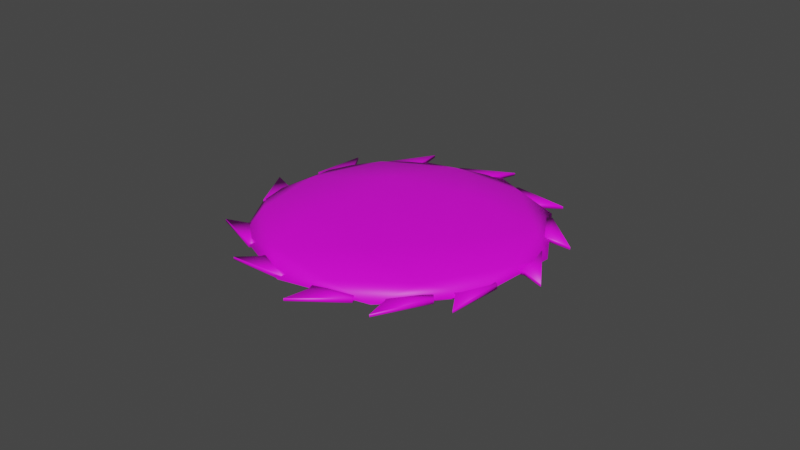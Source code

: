 # Source: Saw.blend  (saved by Blender 3.5.10; exported with 4.5.12 LTS)
import bpy
from mathutils import Matrix  # noqa: F401  (used for matrix-valued properties, if any)

bpy.ops.wm.read_factory_settings(use_empty=True)
scene = bpy.context.scene
scene.name = 'Scene'

# ---- collections
col_collection = bpy.data.collections.new('Collection'); scene.collection.children.link(col_collection)

# ---- images (referenced by path relative to the original .blend; pixels are not part of the script)
import os
ASSET_DIR = os.environ.get("B2B_ASSET_DIR", "")  # directory of the original .blend (textures are referenced by path, not embedded)
HERE = os.path.dirname(os.path.abspath(__file__))  # packed textures are extracted next to this script under _unpacked/

def load_image(name, relpath, width, height, colorspace="sRGB"):
    """Load a texture the original file referenced (path relative to the .blend, or extracted next to this script)."""
    p = next((c for c in (os.path.join(HERE, relpath), os.path.join(ASSET_DIR, relpath)) if relpath and os.path.exists(c)), "")
    if p:
        img = bpy.data.images.load(p, check_existing=True)
        img.name = name
    else:  # same state as the original file: an image datablock whose file is absent (Cycles renders it pink)
        img = bpy.data.images.new(name, width, height)
        img.source = "FILE"
        img.filepath = "//" + (relpath or name)
    img.colorspace_settings.name = colorspace
    return img
img_dungeons_2_texture_01_a_png = load_image('Dungeons_2_Texture_01_A.png', 'Dungeons_2_Texture_01_A.png', 1024, 1024, 'sRGB')

# ---- materials (node trees are filled in below, after node groups)
mat_material_007 = bpy.data.materials.new('Material.007')
mat_material_007.use_transparent_shadow = False

# ---- material node trees
mat_material_007.use_nodes = True; mat_material_007.node_tree.nodes.clear()
_N = mat_material_007.node_tree.nodes; _L = mat_material_007.node_tree.links
n0 = _N.new('ShaderNodeBsdfPrincipled'); n0.name = 'Principled BSDF'; n0.location = (10, 300)
n0.distribution = 'GGX'
n0.subsurface_method = 'RANDOM_WALK_SKIN'
n0.inputs[3].default_value = 1.45
n0.inputs[27].default_value = (0.0, 0.0, 0.0, 1.0)
n0.inputs[28].default_value = 1.0
n1 = _N.new('ShaderNodeOutputMaterial'); n1.name = 'Material Output'; n1.location = (300, 300)
n2 = _N.new('ShaderNodeTexImage'); n2.name = 'Image Texture'; n2.location = (-311, 108)
n2.image = img_dungeons_2_texture_01_a_png
_L.new(n0.outputs[0], n1.inputs[0])
_L.new(n2.outputs[0], n0.inputs[0])
n1.is_active_output = True

# ---- world
world_world = bpy.data.worlds.new('World'); scene.world = world_world
world_world.use_nodes = True; world_world.node_tree.nodes.clear()
_N = world_world.node_tree.nodes; _L = world_world.node_tree.links
n0 = _N.new('ShaderNodeOutputWorld'); n0.name = 'World Output'; n0.location = (300, 300)
n1 = _N.new('ShaderNodeBackground'); n1.name = 'Background'; n1.location = (10, 300)
n1.inputs[0].default_value = (0.05088, 0.05088, 0.05088, 1.0)
_L.new(n1.outputs[0], n0.inputs[0])
n0.is_active_output = True
world_world.color = (0.05088, 0.05088, 0.05088)
world_world.use_sun_shadow = False
world_world.sun_shadow_jitter_overblur = 0.0

# ---- meshes
me_cube_018 = bpy.data.meshes.new('Cube.018')
me_cube_018.from_pydata([(-1.0, -1.0, -1.0), (-1.0, -1.0, 1.0), (-1.0, 1.0, -1.0), (-1.0, 1.0, 1.0), (1.0, -1.0, -1.0), (1.0, -1.0, 1.0), (1.0, 1.0, -1.0), (1.0, 1.0, 1.0), (-35.63, 16.02, -0.7069), (-37.27, 17.02, -0.7074), (-29.8, 25.81, -0.7151), (-31.44, 26.81, -0.7155), (-35.63, 16.03, 0.7151), (-37.27, 17.02, 0.7147), (-29.8, 25.81, 0.707), (-31.43, 26.81, 0.7066), (-37.27, 17.02, 0.7147), (-31.43, 26.81, 0.7066), (-34.44, 33.0, 0.3664), (-34.44, 33.0, -0.3786), (-34.45, 32.99, -0.3785), (-34.45, 32.99, 0.3665), (-5.712, 38.27, -0.7069), (-5.682, 40.19, -0.7074), (5.681, 38.2, -0.7151), (5.711, 40.12, -0.7155), (-5.711, 38.27, 0.7151), (-5.681, 40.19, 0.7147), (5.682, 38.2, 0.707), (5.712, 40.12, 0.7066), (-5.681, 40.19, 0.7147), (5.712, 40.12, 0.7066), (9.521, 45.85, 0.3664), (9.52, 45.85, -0.3786), (9.51, 45.86, -0.3785), (9.511, 45.86, 0.3665), (17.84, 33.91, -0.7069), (19.09, 35.37, -0.7074), (26.57, 26.59, -0.7151), (27.82, 28.05, -0.7155), (17.85, 33.91, 0.7151), (19.09, 35.37, 0.7147), (26.57, 26.59, 0.707), (27.82, 28.05, 0.7066), (19.09, 35.37, 0.7147), (27.82, 28.05, 0.7066), (34.41, 30.03, 0.3664), (34.41, 30.03, -0.3786), (34.4, 30.04, -0.3785), (34.4, 30.04, 0.3665), (33.39, 18.23, -0.7069), (35.24, 18.75, -0.7074), (36.57, 7.289, -0.7151), (38.42, 7.807, -0.7155), (33.39, 18.23, 0.7151), (35.24, 18.75, 0.7147), (36.57, 7.289, 0.707), (38.42, 7.806, 0.7066), (35.24, 18.75, 0.7147), (38.42, 7.806, 0.7066), (45.0, 5.79, 0.3664), (45.0, 5.79, -0.3786), (45.0, 5.801, -0.3785), (45.0, 5.8, 0.3665), (37.87, -1.199, -0.7069), (39.76, -1.51, -0.7074), (36.12, -12.46, -0.7151), (38.01, -12.77, -0.7155), (37.87, -1.2, 0.7151), (39.76, -1.511, 0.7147), (36.12, -12.46, 0.707), (38.01, -12.77, 0.7066), (39.76, -1.511, 0.7147), (38.01, -12.77, 0.7066), (43.12, -17.38, 0.3664), (43.12, -17.38, -0.3786), (43.13, -17.37, -0.3785), (43.13, -17.37, 0.3665), (15.91, -34.71, -0.7069), (16.35, -36.57, -0.7074), (4.856, -37.48, -0.7151), (5.305, -39.35, -0.7155), (15.9, -34.71, 0.7151), (16.35, -36.57, 0.7147), (4.855, -37.48, 0.707), (5.304, -39.35, 0.7066), (16.35, -36.57, 0.7147), (5.304, -39.35, 0.7066), (3.046, -45.85, 0.3664), (3.047, -45.85, -0.3786), (3.057, -45.85, -0.3785), (3.057, -45.85, 0.3665), (30.55, -21.62, -0.7069), (32.02, -22.86, -0.7074), (23.29, -30.4, -0.7151), (24.76, -31.63, -0.7155), (30.55, -21.62, 0.7151), (32.02, -22.86, 0.7147), (23.29, -30.4, 0.707), (24.76, -31.64, 0.7066), (32.02, -22.86, 0.7147), (24.76, -31.64, 0.7066), (26.78, -38.21, 0.3664), (26.78, -38.21, -0.3786), (26.79, -38.2, -0.3785), (26.79, -38.21, 0.3665), (-20.46, -31.75, -0.7069), (-21.64, -33.27, -0.7074), (-29.56, -24.88, -0.7151), (-30.73, -26.4, -0.7155), (-20.47, -31.75, 0.7151), (-21.64, -33.27, 0.7147), (-29.56, -24.88, 0.707), (-30.73, -26.4, 0.7066), (-21.64, -33.27, 0.7147), (-30.73, -26.4, 0.7066), (-37.21, -28.72, 0.3664), (-37.21, -28.72, -0.3786), (-37.2, -28.73, -0.3785), (-37.2, -28.73, 0.3665), (-34.19, -17.7, -0.7069), (-36.03, -18.23, -0.7074), (-37.45, -6.78, -0.7151), (-39.29, -7.311, -0.7155), (-34.19, -17.69, 0.7151), (-36.03, -18.23, 0.7147), (-37.45, -6.779, 0.707), (-39.29, -7.31, 0.7066), (-36.03, -18.23, 0.7147), (-39.29, -7.31, 0.7066), (-45.89, -5.343, 0.3664), (-45.89, -5.343, -0.3786), (-45.89, -5.354, -0.3785), (-45.89, -5.354, 0.3665), (-3.163, -39.15, -0.7069), (-3.847, -40.94, -0.7074), (-13.85, -35.19, -0.7151), (-14.53, -36.98, -0.7155), (-3.164, -39.15, 0.7151), (-3.848, -40.94, 0.7147), (-13.85, -35.19, 0.707), (-14.53, -36.98, 0.7066), (-3.848, -40.94, 0.7147), (-14.53, -36.98, 0.7066), (-20.07, -41.07, 0.3664), (-20.07, -41.07, -0.3786), (-20.06, -41.07, -0.3785), (-20.06, -41.07, 0.3665), (-38.78, -2.182, -0.593), (-40.68, -1.919, -0.5859), (-37.32, 9.115, -0.8234), (-39.22, 9.379, -0.8162), (-38.77, -2.154, 0.8288), (-40.67, -1.891, 0.8359), (-37.31, 9.143, 0.5984), (-39.21, 9.406, 0.6055), (-40.67, -1.891, 0.8359), (-39.21, 9.406, 0.6055), (-44.44, 13.88, 0.2155), (-44.44, 13.86, -0.5294), (-44.45, 13.85, -0.5291), (-44.44, 13.87, 0.2158), (-23.16, 31.2, -0.7069), (-23.89, 32.97, -0.7074), (-12.66, 35.63, -0.7151), (-13.39, 37.4, -0.7155), (-23.16, 31.2, 0.7151), (-23.89, 32.97, 0.7147), (-12.66, 35.63, 0.707), (-13.39, 37.4, 0.7066), (-23.89, 32.97, 0.7147), (-13.39, 37.4, 0.7066), (-12.15, 44.17, 0.3664), (-12.15, 44.17, -0.3786), (-12.16, 44.17, -0.3785), (-12.16, 44.17, 0.3665), (-9.918e-05, -0.0001354, -4.34), (30.29, -22.01, -1.941), (-11.57, -35.61, -1.941), (-37.45, 2.48e-05, -1.941), (-11.57, 35.61, -1.941), (30.29, 22.01, -1.941), (11.57, -35.61, 1.941), (-30.29, -22.01, 1.941), (-30.29, 22.01, 1.941), (11.57, 35.61, 1.941), (37.45, -0.0002975, 1.941), (-9.537e-05, -0.0001373, 4.34), (-6.802, -20.93, -3.692), (17.81, -12.94, -3.692), (11.01, -33.87, -2.282), (35.61, -0.0002937, -2.282), (17.81, 12.94, -3.692), (-22.01, -4.196e-05, -3.692), (-28.81, -20.93, -2.282), (-6.801, 20.93, -3.692), (-28.81, 20.93, -2.282), (11.01, 33.87, -2.282), (39.82, -12.94, 2.794e-07), (39.82, 12.94, 2.589e-07), (-0.0002823, -41.87, 1.891e-07), (24.61, -33.87, 2.533e-07), (-39.82, -12.94, 5.763e-08), (-24.61, -33.87, 1.141e-07), (-24.61, 33.87, 6.149e-08), (-39.82, 12.94, 3.699e-08), (24.61, 33.87, 1.988e-07), (8.774e-05, 41.87, 1.222e-07), (28.81, -20.93, 2.282), (-11.01, -33.87, 2.282), (-35.61, 1.907e-05, 2.282), (-11.01, 33.87, 2.282), (28.81, 20.93, 2.282), (6.801, -20.93, 3.692), (22.01, -0.0002327, 3.692), (-17.81, -12.94, 3.692), (-17.81, 12.94, 3.692), (6.801, 20.93, 3.692)], [(17, 16), (31, 30), (45, 44), (59, 58), (73, 72), (87, 86), (101, 100), (115, 114), (129, 128), (143, 142), (157, 156), (171, 170)], [(0, 1, 3, 2), (2, 3, 7, 6), (6, 7, 5, 4), (4, 5, 1, 0), (2, 6, 4, 0), (7, 3, 1, 5), (8, 9, 11, 10), (10, 11, 15, 14), (14, 15, 13, 12), (12, 13, 9, 8), (10, 14, 12, 8), (18, 19, 20, 21), (15, 11, 19, 18), (11, 9, 20, 19), (9, 13, 21, 20), (13, 15, 18, 21), (22, 23, 25, 24), (24, 25, 29, 28), (28, 29, 27, 26), (26, 27, 23, 22), (24, 28, 26, 22), (32, 33, 34, 35), (29, 25, 33, 32), (25, 23, 34, 33), (23, 27, 35, 34), (27, 29, 32, 35), (36, 37, 39, 38), (38, 39, 43, 42), (42, 43, 41, 40), (40, 41, 37, 36), (38, 42, 40, 36), (46, 47, 48, 49), (43, 39, 47, 46), (39, 37, 48, 47), (37, 41, 49, 48), (41, 43, 46, 49), (50, 51, 53, 52), (52, 53, 57, 56), (56, 57, 55, 54), (54, 55, 51, 50), (52, 56, 54, 50), (60, 61, 62, 63), (57, 53, 61, 60), (53, 51, 62, 61), (51, 55, 63, 62), (55, 57, 60, 63), (64, 65, 67, 66), (66, 67, 71, 70), (70, 71, 69, 68), (68, 69, 65, 64), (66, 70, 68, 64), (74, 75, 76, 77), (71, 67, 75, 74), (67, 65, 76, 75), (65, 69, 77, 76), (69, 71, 74, 77), (78, 79, 81, 80), (80, 81, 85, 84), (84, 85, 83, 82), (82, 83, 79, 78), (80, 84, 82, 78), (88, 89, 90, 91), (85, 81, 89, 88), (81, 79, 90, 89), (79, 83, 91, 90), (83, 85, 88, 91), (92, 93, 95, 94), (94, 95, 99, 98), (98, 99, 97, 96), (96, 97, 93, 92), (94, 98, 96, 92), (102, 103, 104, 105), (99, 95, 103, 102), (95, 93, 104, 103), (93, 97, 105, 104), (97, 99, 102, 105), (106, 107, 109, 108), (108, 109, 113, 112), (112, 113, 111, 110), (110, 111, 107, 106), (108, 112, 110, 106), (116, 117, 118, 119), (113, 109, 117, 116), (109, 107, 118, 117), (107, 111, 119, 118), (111, 113, 116, 119), (120, 121, 123, 122), (122, 123, 127, 126), (126, 127, 125, 124), (124, 125, 121, 120), (122, 126, 124, 120), (130, 131, 132, 133), (127, 123, 131, 130), (123, 121, 132, 131), (121, 125, 133, 132), (125, 127, 130, 133), (134, 135, 137, 136), (136, 137, 141, 140), (140, 141, 139, 138), (138, 139, 135, 134), (136, 140, 138, 134), (144, 145, 146, 147), (141, 137, 145, 144), (137, 135, 146, 145), (135, 139, 147, 146), (139, 141, 144, 147), (148, 149, 151, 150), (150, 151, 155, 154), (154, 155, 153, 152), (152, 153, 149, 148), (150, 154, 152, 148), (158, 159, 160, 161), (155, 151, 159, 158), (151, 149, 160, 159), (149, 153, 161, 160), (153, 155, 158, 161), (162, 163, 165, 164), (164, 165, 169, 168), (168, 169, 167, 166), (166, 167, 163, 162), (164, 168, 166, 162), (172, 173, 174, 175), (169, 165, 173, 172), (165, 163, 174, 173), (163, 167, 175, 174), (167, 169, 172, 175), (176, 189, 188), (177, 189, 191), (176, 188, 193), (176, 193, 195), (176, 195, 192), (177, 191, 198), (178, 190, 200), (179, 194, 202), (180, 196, 204), (181, 197, 206), (177, 198, 201), (178, 200, 203), (179, 202, 205), (180, 204, 207), (181, 206, 199), (182, 208, 213), (183, 209, 215), (184, 210, 216), (185, 211, 217), (186, 212, 214), (214, 217, 187), (214, 212, 217), (212, 185, 217), (217, 216, 187), (217, 211, 216), (211, 184, 216), (216, 215, 187), (216, 210, 215), (210, 183, 215), (215, 213, 187), (215, 209, 213), (209, 182, 213), (213, 214, 187), (213, 208, 214), (208, 186, 214), (199, 212, 186), (199, 206, 212), (206, 185, 212), (207, 211, 185), (207, 204, 211), (204, 184, 211), (205, 210, 184), (205, 202, 210), (202, 183, 210), (203, 209, 183), (203, 200, 209), (200, 182, 209), (201, 208, 182), (201, 198, 208), (198, 186, 208), (206, 207, 185), (206, 197, 207), (197, 180, 207), (204, 205, 184), (204, 196, 205), (196, 179, 205), (202, 203, 183), (202, 194, 203), (194, 178, 203), (200, 201, 182), (200, 190, 201), (190, 177, 201), (198, 199, 186), (198, 191, 199), (191, 181, 199), (192, 197, 181), (192, 195, 197), (195, 180, 197), (195, 196, 180), (195, 193, 196), (193, 179, 196), (193, 194, 179), (193, 188, 194), (188, 178, 194), (191, 192, 181), (191, 189, 192), (189, 176, 192), (188, 190, 178), (188, 189, 190), (189, 177, 190)])
me_cube_018.polygons.foreach_set('use_smooth', [True] * 206)
_uv = me_cube_018.uv_layers.new(name='UVMap')
_uv.uv.foreach_set('vector', [0.1379, 0.01425, 0.1379, 0.01418, 0.1379, 0.01418, 0.1379, 0.01425, 0.1378, 0.01418, 0.1378, 0.01425, 0.1377, 0.01425, 0.1377, 0.01418, 0.1382, 0.01418, 0.1382, 0.01425, 0.1382, 0.01425, 0.1382, 0.01418, 0.1374, 0.01425, 0.1374, 0.01418, 0.1375, 0.01418, 0.1375, 0.01425, 0.1377, 0.01425, 0.1376, 0.01425, 0.1376, 0.01418, 0.1377, 0.01418, 0.1416, 0.01338, 0.1416, 0.01338, 0.1416, 0.01331, 0.1416, 0.01331, 0.1389, 0.01283, 0.1389, 0.01286, 0.1388, 0.01323, 0.1387, 0.01321, 0.1409, 0.01443, 0.1409, 0.01437, 0.1409, 0.01437, 0.1409, 0.01443, 0.139, 0.01305, 0.1391, 0.01303, 0.1392, 0.0134, 0.1392, 0.01343, 0.1408, 0.01351, 0.1408, 0.01356, 0.1407, 0.01356, 0.1407, 0.01351, 0.1402, 0.01415, 0.1402, 0.01415, 0.1402, 0.0144, 0.1402, 0.0144, 0.1389, 0.01435, 0.1389, 0.01432, 0.1389, 0.01432, 0.1389, 0.01435, 0.1409, 0.01437, 0.1409, 0.01437, 0.1409, 0.01413, 0.1409, 0.01413, 0.1388, 0.01323, 0.1389, 0.01286, 0.1389, 0.01343, 0.1389, 0.01343, 0.1407, 0.01356, 0.1408, 0.01356, 0.1408, 0.01405, 0.1407, 0.01405, 0.1392, 0.0134, 0.1391, 0.01303, 0.1392, 0.01283, 0.1392, 0.01283, 0.138, 0.01351, 0.1381, 0.01353, 0.1379, 0.0139, 0.1379, 0.01388, 0.1417, 0.01337, 0.1417, 0.01331, 0.1418, 0.01331, 0.1418, 0.01337, 0.1396, 0.01305, 0.1396, 0.01303, 0.1398, 0.0134, 0.1397, 0.01343, 0.1389, 0.01418, 0.1389, 0.01424, 0.1389, 0.01424, 0.1389, 0.01418, 0.1416, 0.01283, 0.1416, 0.01283, 0.1416, 0.01323, 0.1416, 0.01323, 0.1384, 0.01435, 0.1384, 0.01433, 0.1384, 0.01433, 0.1384, 0.01435, 0.1398, 0.01434, 0.1397, 0.01434, 0.1397, 0.01418, 0.1398, 0.01418, 0.1379, 0.0139, 0.1381, 0.01353, 0.1381, 0.0141, 0.1381, 0.0141, 0.1411, 0.01404, 0.141, 0.01404, 0.141, 0.01351, 0.141, 0.01351, 0.1398, 0.0134, 0.1396, 0.01303, 0.1398, 0.01283, 0.1398, 0.01283, 0.1389, 0.01351, 0.1389, 0.01353, 0.1388, 0.0139, 0.1387, 0.01388, 0.1406, 0.01443, 0.1406, 0.01438, 0.1406, 0.01438, 0.1406, 0.01443, 0.1404, 0.01305, 0.1405, 0.01303, 0.1406, 0.0134, 0.1406, 0.01343, 0.1386, 0.01418, 0.1386, 0.01424, 0.1386, 0.01424, 0.1386, 0.01418, 0.1418, 0.01397, 0.1418, 0.01397, 0.1418, 0.01432, 0.1418, 0.01432, 0.1414, 0.01351, 0.1414, 0.01351, 0.1414, 0.01351, 0.1414, 0.01351, 0.1406, 0.01438, 0.1406, 0.01438, 0.1406, 0.01414, 0.1406, 0.01414, 0.1388, 0.0139, 0.1389, 0.01353, 0.1389, 0.0141, 0.1389, 0.0141, 0.1414, 0.01391, 0.1414, 0.01391, 0.1414, 0.01351, 0.1414, 0.01351, 0.1406, 0.0134, 0.1405, 0.01303, 0.1406, 0.01283, 0.1406, 0.01283, 0.1374, 0.01351, 0.1375, 0.01353, 0.1374, 0.0139, 0.1373, 0.01388, 0.1403, 0.01443, 0.1403, 0.01436, 0.1403, 0.01436, 0.1403, 0.01443, 0.1376, 0.01373, 0.1377, 0.0137, 0.1378, 0.01407, 0.1377, 0.0141, 0.1395, 0.01418, 0.1395, 0.01424, 0.1394, 0.01424, 0.1394, 0.01418, 0.1415, 0.01351, 0.1416, 0.01351, 0.1416, 0.0139, 0.1415, 0.0139, 0.1403, 0.01351, 0.1403, 0.01351, 0.1403, 0.01351, 0.1403, 0.01351, 0.1403, 0.01436, 0.1403, 0.01436, 0.1403, 0.01414, 0.1403, 0.01414, 0.1374, 0.0139, 0.1375, 0.01353, 0.1375, 0.0141, 0.1375, 0.0141, 0.1403, 0.01406, 0.1403, 0.01406, 0.1403, 0.01351, 0.1403, 0.01351, 0.1378, 0.01407, 0.1377, 0.0137, 0.1378, 0.01351, 0.1378, 0.01351, 0.1403, 0.01283, 0.1404, 0.01286, 0.1402, 0.01323, 0.1402, 0.01321, 0.1391, 0.01424, 0.1391, 0.01418, 0.1392, 0.01418, 0.1392, 0.01424, 0.1384, 0.01373, 0.1385, 0.0137, 0.1387, 0.01407, 0.1386, 0.0141, 0.1393, 0.01437, 0.1393, 0.01437, 0.1393, 0.01432, 0.1393, 0.01432, 0.1414, 0.01399, 0.1414, 0.01399, 0.1414, 0.01434, 0.1414, 0.01434, 0.1383, 0.01435, 0.1383, 0.01433, 0.1383, 0.01433, 0.1383, 0.01435, 0.1399, 0.01437, 0.1399, 0.01437, 0.1399, 0.01415, 0.1399, 0.01415, 0.1402, 0.01323, 0.1404, 0.01286, 0.1404, 0.01343, 0.1404, 0.01343, 0.1406, 0.01406, 0.1406, 0.01406, 0.1406, 0.01351, 0.1406, 0.01351, 0.1387, 0.01407, 0.1385, 0.0137, 0.1387, 0.01351, 0.1387, 0.01351, 0.1383, 0.01283, 0.1384, 0.01286, 0.1382, 0.01323, 0.1382, 0.01321, 0.1383, 0.01425, 0.1383, 0.01418, 0.1384, 0.01418, 0.1384, 0.01425, 0.1382, 0.01373, 0.1382, 0.0137, 0.1384, 0.01407, 0.1383, 0.0141, 0.1391, 0.01418, 0.1391, 0.01424, 0.139, 0.01424, 0.139, 0.01418, 0.1417, 0.01398, 0.1417, 0.01398, 0.1417, 0.01434, 0.1417, 0.01434, 0.1411, 0.01351, 0.1412, 0.01351, 0.1412, 0.01351, 0.1411, 0.01351, 0.1396, 0.01438, 0.1396, 0.01438, 0.1396, 0.01418, 0.1396, 0.01418, 0.1382, 0.01323, 0.1384, 0.01286, 0.1384, 0.01343, 0.1384, 0.01343, 0.1412, 0.01401, 0.1411, 0.01401, 0.1411, 0.01351, 0.1412, 0.01351, 0.1384, 0.01407, 0.1382, 0.0137, 0.1384, 0.01351, 0.1384, 0.01351, 0.1386, 0.01283, 0.1387, 0.01286, 0.1385, 0.01323, 0.1384, 0.01321, 0.141, 0.01442, 0.141, 0.01436, 0.1411, 0.01436, 0.1411, 0.01442, 0.139, 0.01373, 0.1391, 0.0137, 0.1392, 0.01407, 0.1392, 0.0141, 0.1413, 0.01397, 0.1413, 0.01391, 0.1413, 0.01391, 0.1413, 0.01397, 0.1417, 0.01283, 0.1418, 0.01283, 0.1418, 0.01323, 0.1417, 0.01323, 0.139, 0.01435, 0.139, 0.01432, 0.139, 0.01432, 0.139, 0.01435, 0.1411, 0.01436, 0.141, 0.01436, 0.141, 0.01412, 0.141, 0.01412, 0.1385, 0.01323, 0.1387, 0.01286, 0.1387, 0.01343, 0.1387, 0.01343, 0.1413, 0.01391, 0.1413, 0.01391, 0.1413, 0.01351, 0.1413, 0.01351, 0.1392, 0.01407, 0.1391, 0.0137, 0.1392, 0.01351, 0.1392, 0.01351, 0.1374, 0.01283, 0.1375, 0.01286, 0.1374, 0.01323, 0.1373, 0.01321, 0.1408, 0.01413, 0.1408, 0.01419, 0.1407, 0.01419, 0.1407, 0.01413, 0.141, 0.01305, 0.1411, 0.01303, 0.1412, 0.0134, 0.1411, 0.01343, 0.1399, 0.01351, 0.1399, 0.01355, 0.1399, 0.01355, 0.1399, 0.01351, 0.1415, 0.01398, 0.1416, 0.01398, 0.1416, 0.01434, 0.1415, 0.01434, 0.1391, 0.01435, 0.1391, 0.01432, 0.1391, 0.01432, 0.1391, 0.01435, 0.1407, 0.01419, 0.1408, 0.01419, 0.1408, 0.01442, 0.1407, 0.01442, 0.1374, 0.01323, 0.1375, 0.01286, 0.1375, 0.01343, 0.1375, 0.01343, 0.1399, 0.01355, 0.1399, 0.01355, 0.1399, 0.01407, 0.1399, 0.01407, 0.1412, 0.0134, 0.1411, 0.01303, 0.1412, 0.01283, 0.1412, 0.01283, 0.138, 0.01283, 0.1381, 0.01286, 0.1379, 0.01323, 0.1379, 0.01321, 0.1393, 0.01418, 0.1393, 0.01424, 0.1393, 0.01424, 0.1393, 0.01418, 0.1399, 0.01305, 0.1399, 0.01303, 0.1401, 0.0134, 0.14, 0.01343, 0.1385, 0.01418, 0.1385, 0.01425, 0.1384, 0.01425, 0.1384, 0.01418, 0.1417, 0.01351, 0.1417, 0.01351, 0.1417, 0.0139, 0.1417, 0.0139, 0.1409, 0.01351, 0.1409, 0.01351, 0.1409, 0.01351, 0.1409, 0.01351, 0.1374, 0.01434, 0.1373, 0.01434, 0.1373, 0.01418, 0.1373, 0.01418, 0.1379, 0.01323, 0.1381, 0.01286, 0.1381, 0.01343, 0.1381, 0.01343, 0.1409, 0.01405, 0.1409, 0.01405, 0.1409, 0.01351, 0.1409, 0.01351, 0.1401, 0.0134, 0.1399, 0.01303, 0.1401, 0.01283, 0.1401, 0.01283, 0.1377, 0.01283, 0.1378, 0.01286, 0.1377, 0.01323, 0.1376, 0.01321, 0.1411, 0.01439, 0.1411, 0.01433, 0.1412, 0.01433, 0.1412, 0.01439, 0.1413, 0.01305, 0.1414, 0.01303, 0.1415, 0.0134, 0.1414, 0.01343, 0.1418, 0.01288, 0.1418, 0.01283, 0.1419, 0.01283, 0.1419, 0.01288, 0.1419, 0.01317, 0.1418, 0.01317, 0.1418, 0.01288, 0.1419, 0.01288, 0.1386, 0.01435, 0.1386, 0.01433, 0.1386, 0.01433, 0.1386, 0.01435, 0.1412, 0.01433, 0.1411, 0.01433, 0.1411, 0.01409, 0.1412, 0.01409, 0.1377, 0.01323, 0.1378, 0.01286, 0.1378, 0.01343, 0.1378, 0.01343, 0.1404, 0.01351, 0.1405, 0.01351, 0.1405, 0.01407, 0.1404, 0.01407, 0.1415, 0.0134, 0.1414, 0.01303, 0.1415, 0.01283, 0.1415, 0.01283, 0.1394, 0.01351, 0.1395, 0.01353, 0.1394, 0.0139, 0.1393, 0.01388, 0.1394, 0.01432, 0.1395, 0.01432, 0.1395, 0.01437, 0.1394, 0.01437, 0.1396, 0.01373, 0.1396, 0.0137, 0.1398, 0.01407, 0.1397, 0.0141, 0.1388, 0.01418, 0.1388, 0.01424, 0.1387, 0.01424, 0.1387, 0.01418, 0.1413, 0.01405, 0.1413, 0.01405, 0.1413, 0.01439, 0.1413, 0.01439, 0.1387, 0.01435, 0.1387, 0.01432, 0.1387, 0.01432, 0.1387, 0.01435, 0.14, 0.01437, 0.14, 0.01437, 0.14, 0.01415, 0.14, 0.01415, 0.1394, 0.0139, 0.1395, 0.01353, 0.1395, 0.0141, 0.1395, 0.0141, 0.1402, 0.01351, 0.1402, 0.01351, 0.1402, 0.01407, 0.1402, 0.01407, 0.1398, 0.01407, 0.1396, 0.0137, 0.1398, 0.01351, 0.1398, 0.01351, 0.1409, 0.01283, 0.1409, 0.01286, 0.1408, 0.01323, 0.1407, 0.01321, 0.1404, 0.01441, 0.1404, 0.01434, 0.1405, 0.01434, 0.1405, 0.01441, 0.1393, 0.01305, 0.1394, 0.01303, 0.1395, 0.0134, 0.1394, 0.01343, 0.1381, 0.01418, 0.1381, 0.01425, 0.138, 0.01425, 0.138, 0.01418, 0.1418, 0.01351, 0.1418, 0.01351, 0.1418, 0.01389, 0.1418, 0.01389, 0.14, 0.01351, 0.14, 0.01351, 0.14, 0.01351, 0.14, 0.01351, 0.1405, 0.01434, 0.1404, 0.01434, 0.1405, 0.01415, 0.1405, 0.01415, 0.1408, 0.01323, 0.1409, 0.01286, 0.1409, 0.01343, 0.1409, 0.01343, 0.14, 0.01407, 0.14, 0.01407, 0.14, 0.01351, 0.14, 0.01351, 0.1395, 0.0134, 0.1394, 0.01303, 0.1395, 0.01283, 0.1395, 0.01283, 0.1416, 0.01129, 0.1408, 0.01129, 0.1413, 0.01055, 0.1403, 0.01129, 0.1408, 0.01129, 0.1406, 0.01202, 0.1416, 0.01129, 0.1413, 0.01055, 0.1422, 0.01083, 0.1416, 0.01129, 0.1422, 0.01083, 0.1422, 0.01174, 0.1416, 0.01129, 0.1422, 0.01174, 0.1413, 0.01202, 0.1403, 0.01129, 0.1406, 0.01202, 0.1402, 0.01174, 0.1412, 0.01004, 0.1406, 0.01055, 0.1407, 0.0101, 0.1426, 0.01052, 0.142, 0.0101, 0.1424, 0.0101, 0.1426, 0.01206, 0.1428, 0.01129, 0.143, 0.01174, 0.1412, 0.01253, 0.142, 0.01247, 0.1416, 0.01275, 0.1403, 0.01129, 0.1402, 0.01174, 0.1402, 0.01083, 0.1412, 0.01004, 0.1407, 0.0101, 0.1416, 0.009821, 0.1426, 0.01052, 0.1424, 0.0101, 0.143, 0.01083, 0.1426, 0.01206, 0.143, 0.01174, 0.1424, 0.01247, 0.1412, 0.01253, 0.1416, 0.01275, 0.1407, 0.01247, 0.1398, 0.01052, 0.1399, 0.01129, 0.1393, 0.01083, 0.1383, 0.01004, 0.1391, 0.0101, 0.1385, 0.01055, 0.1374, 0.01129, 0.1377, 0.01055, 0.1379, 0.01129, 0.1383, 0.01253, 0.1377, 0.01202, 0.1385, 0.01202, 0.1398, 0.01206, 0.1391, 0.01247, 0.1393, 0.01174, 0.4259, 0.03176, 0.4251, 0.03204, 0.4253, 0.03131, 0.1393, 0.01174, 0.1391, 0.01247, 0.1385, 0.01202, 0.1391, 0.01247, 0.1383, 0.01253, 0.1385, 0.01202, 0.4251, 0.03204, 0.4246, 0.03131, 0.4253, 0.03131, 0.1385, 0.01202, 0.1377, 0.01202, 0.1379, 0.01129, 0.1377, 0.01202, 0.1374, 0.01129, 0.1379, 0.01129, 0.4246, 0.03131, 0.4251, 0.03057, 0.4253, 0.03131, 0.1379, 0.01129, 0.1377, 0.01055, 0.1385, 0.01055, 0.1377, 0.01055, 0.1383, 0.01004, 0.1385, 0.01055, 0.4251, 0.03057, 0.4259, 0.03085, 0.4253, 0.03131, 0.1385, 0.01055, 0.1391, 0.0101, 0.1393, 0.01083, 0.1391, 0.0101, 0.1398, 0.01052, 0.1393, 0.01083, 0.4259, 0.03085, 0.4259, 0.03176, 0.4253, 0.03131, 0.1393, 0.01083, 0.1399, 0.01129, 0.1393, 0.01174, 0.1399, 0.01129, 0.1398, 0.01206, 0.1393, 0.01174, 0.1396, 0.01247, 0.1391, 0.01247, 0.1398, 0.01206, 0.1396, 0.01247, 0.1387, 0.01275, 0.1391, 0.01247, 0.1387, 0.01275, 0.1383, 0.01253, 0.1391, 0.01247, 0.1378, 0.01247, 0.1377, 0.01202, 0.1383, 0.01253, 0.1378, 0.01247, 0.1373, 0.01174, 0.1377, 0.01202, 0.1373, 0.01174, 0.1374, 0.01129, 0.1377, 0.01202, 0.1373, 0.01083, 0.1377, 0.01055, 0.1374, 0.01129, 0.1373, 0.01083, 0.1378, 0.0101, 0.1377, 0.01055, 0.1378, 0.0101, 0.1383, 0.01004, 0.1377, 0.01055, 0.1387, 0.009821, 0.1391, 0.0101, 0.1383, 0.01004, 0.1387, 0.009821, 0.1396, 0.0101, 0.1391, 0.0101, 0.1396, 0.0101, 0.1398, 0.01052, 0.1391, 0.0101, 0.1401, 0.01083, 0.1399, 0.01129, 0.1398, 0.01052, 0.1401, 0.01083, 0.1401, 0.01174, 0.1399, 0.01129, 0.1401, 0.01174, 0.1398, 0.01206, 0.1399, 0.01129, 0.1387, 0.01275, 0.1378, 0.01247, 0.1383, 0.01253, 0.1416, 0.01275, 0.142, 0.01247, 0.1424, 0.01247, 0.142, 0.01247, 0.1426, 0.01206, 0.1424, 0.01247, 0.1373, 0.01174, 0.1373, 0.01083, 0.1374, 0.01129, 0.143, 0.01174, 0.1428, 0.01129, 0.143, 0.01083, 0.1428, 0.01129, 0.1426, 0.01052, 0.143, 0.01083, 0.1378, 0.0101, 0.1387, 0.009821, 0.1383, 0.01004, 0.1424, 0.0101, 0.142, 0.0101, 0.1416, 0.009821, 0.142, 0.0101, 0.1412, 0.01004, 0.1416, 0.009821, 0.1396, 0.0101, 0.1401, 0.01083, 0.1398, 0.01052, 0.1407, 0.0101, 0.1406, 0.01055, 0.1402, 0.01083, 0.1406, 0.01055, 0.1403, 0.01129, 0.1402, 0.01083, 0.1401, 0.01174, 0.1396, 0.01247, 0.1398, 0.01206, 0.1402, 0.01174, 0.1406, 0.01202, 0.1407, 0.01247, 0.1406, 0.01202, 0.1412, 0.01253, 0.1407, 0.01247, 0.1413, 0.01202, 0.142, 0.01247, 0.1412, 0.01253, 0.1413, 0.01202, 0.1422, 0.01174, 0.142, 0.01247, 0.1422, 0.01174, 0.1426, 0.01206, 0.142, 0.01247, 0.1422, 0.01174, 0.1428, 0.01129, 0.1426, 0.01206, 0.1422, 0.01174, 0.1422, 0.01083, 0.1428, 0.01129, 0.1422, 0.01083, 0.1426, 0.01052, 0.1428, 0.01129, 0.1422, 0.01083, 0.142, 0.0101, 0.1426, 0.01052, 0.1422, 0.01083, 0.1413, 0.01055, 0.142, 0.0101, 0.1413, 0.01055, 0.1412, 0.01004, 0.142, 0.0101, 0.1406, 0.01202, 0.1413, 0.01202, 0.1412, 0.01253, 0.1406, 0.01202, 0.1408, 0.01129, 0.1413, 0.01202, 0.1408, 0.01129, 0.1416, 0.01129, 0.1413, 0.01202, 0.1413, 0.01055, 0.1406, 0.01055, 0.1412, 0.01004, 0.1413, 0.01055, 0.1408, 0.01129, 0.1406, 0.01055, 0.1408, 0.01129, 0.1403, 0.01129, 0.1406, 0.01055])
me_cube_018.materials.append(mat_material_007)
me_cube_018.update()

# ---- objects
ob_cube = bpy.data.objects.new('Cube', me_cube_018)

# ---- transforms, parenting, visibility, modifiers, constraints
ob_cube.location = (0.0, 0.0, 0.0)
ob_cube.rotation_euler = (0.0, 0.0, 2.417)
ob_cube.scale = (0.02389, 0.02389, 0.02389)

# ---- collection membership
col_collection.objects.link(ob_cube)

# ---- scene / render settings (as saved in the file)
scene.frame_start = 1; scene.frame_end = 40; scene.frame_set(25)
scene.render.engine = 'BLENDER_EEVEE_NEXT'
scene.cycles.sampling_pattern = 'TABULATED_SOBOL'
scene.cycles.use_light_tree = False
scene.view_settings.view_transform = 'Filmic'
bpy.context.view_layer.update()

# ---- added for rendering (the .blend has no active camera and no usable light): camera, sun
cam_auto = bpy.data.cameras.new('AutoCamera')
cam_auto.lens = 50.0
cam_auto.sensor_width = 36.0
cam_auto.clip_end = 1000.0
ob_auto_camera = bpy.data.objects.new('AutoCamera', cam_auto)
scene.collection.objects.link(ob_auto_camera)
ob_auto_camera.location = (4.04031, -4.846, 3.22594)
ob_auto_camera.rotation_euler = (1.09748, -7.21219e-08, 0.694738)
scene.camera = ob_auto_camera
light_auto_sun = bpy.data.lights.new('AutoSun', 'SUN')
light_auto_sun.energy = 3.0
light_auto_sun.angle = 0.0523599
ob_auto_sun = bpy.data.objects.new('AutoSun', light_auto_sun)
scene.collection.objects.link(ob_auto_sun)
ob_auto_sun.rotation_euler = (0.872665, 0.174533, 0.523599)
bpy.context.view_layer.update()
